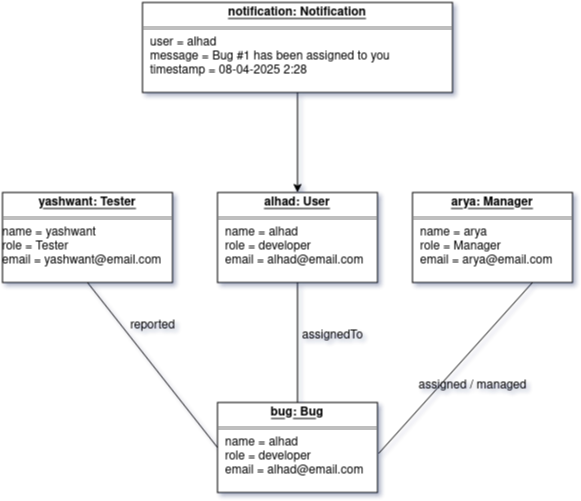

The diagram above was exported from draw.io. Its source (the exported page's mxGraphModel, read from the mxfile embedded in the PNG):
<mxGraphModel dx="1334" dy="693" grid="1" gridSize="10" guides="1" tooltips="1" connect="1" arrows="1" fold="1" page="1" pageScale="1" pageWidth="850" pageHeight="1100" math="0" shadow="0">
  <root>
    <mxCell id="0" />
    <mxCell id="1" parent="0" />
    <mxCell id="2TgUkFNNAmuxLFozEms6-3" style="edgeStyle=orthogonalEdgeStyle;rounded=0;orthogonalLoop=1;jettySize=auto;html=1;exitX=0.5;exitY=1;exitDx=0;exitDy=0;entryX=0.5;entryY=0;entryDx=0;entryDy=0;" edge="1" parent="1" source="2TgUkFNNAmuxLFozEms6-1" target="2TgUkFNNAmuxLFozEms6-2">
      <mxGeometry relative="1" as="geometry" />
    </mxCell>
    <mxCell id="2TgUkFNNAmuxLFozEms6-1" value="&lt;p style=&quot;margin: 4px 0px 0px; text-align: center; text-decoration: underline;&quot;&gt;&lt;b&gt;notification: Notification&lt;/b&gt;&lt;/p&gt;&lt;hr size=&quot;1&quot; style=&quot;border-style:solid;&quot;&gt;&lt;p style=&quot;margin:0px;margin-left:8px;&quot;&gt;user = alhad&lt;/p&gt;&lt;p style=&quot;margin:0px;margin-left:8px;&quot;&gt;message = Bug #1 has been assigned to you&lt;/p&gt;&lt;p style=&quot;margin:0px;margin-left:8px;&quot;&gt;timestamp = 08-04-2025 2:28&lt;/p&gt;" style="verticalAlign=top;align=left;overflow=fill;html=1;whiteSpace=wrap;" vertex="1" parent="1">
      <mxGeometry x="300" y="290" width="310" height="90" as="geometry" />
    </mxCell>
    <mxCell id="2TgUkFNNAmuxLFozEms6-2" value="&lt;p style=&quot;margin: 4px 0px 0px; text-align: center; text-decoration: underline;&quot;&gt;&lt;b&gt;alhad: User&lt;/b&gt;&lt;/p&gt;&lt;hr size=&quot;1&quot; style=&quot;border-style:solid;&quot;&gt;&lt;p style=&quot;margin:0px;margin-left:8px;&quot;&gt;name = alhad&lt;/p&gt;&lt;p style=&quot;margin:0px;margin-left:8px;&quot;&gt;role = developer&lt;/p&gt;&lt;p style=&quot;margin:0px;margin-left:8px;&quot;&gt;email = alhad@email.com&lt;/p&gt;" style="verticalAlign=top;align=left;overflow=fill;html=1;whiteSpace=wrap;" vertex="1" parent="1">
      <mxGeometry x="375" y="480" width="160" height="90" as="geometry" />
    </mxCell>
    <mxCell id="2TgUkFNNAmuxLFozEms6-4" value="&lt;p style=&quot;margin: 4px 0px 0px; text-align: center; text-decoration: underline;&quot;&gt;&lt;b&gt;yashwant: Tester&lt;/b&gt;&lt;/p&gt;&lt;hr size=&quot;1&quot; style=&quot;border-style:solid;&quot;&gt;&lt;div&gt;name = yashwant&lt;/div&gt;&lt;div&gt;role = Tester&lt;/div&gt;&lt;div&gt;email = yashwant@email.com&lt;/div&gt;" style="verticalAlign=top;align=left;overflow=fill;html=1;whiteSpace=wrap;" vertex="1" parent="1">
      <mxGeometry x="160" y="480" width="170" height="90" as="geometry" />
    </mxCell>
    <mxCell id="2TgUkFNNAmuxLFozEms6-5" value="&lt;p style=&quot;margin: 4px 0px 0px; text-align: center; text-decoration: underline;&quot;&gt;&lt;b&gt;arya: Manager&lt;/b&gt;&lt;/p&gt;&lt;hr size=&quot;1&quot; style=&quot;border-style:solid;&quot;&gt;&lt;p style=&quot;margin:0px;margin-left:8px;&quot;&gt;name = arya&lt;/p&gt;&lt;p style=&quot;margin:0px;margin-left:8px;&quot;&gt;role = Manager&lt;/p&gt;&lt;p style=&quot;margin:0px;margin-left:8px;&quot;&gt;email = arya@email.com&lt;/p&gt;" style="verticalAlign=top;align=left;overflow=fill;html=1;whiteSpace=wrap;" vertex="1" parent="1">
      <mxGeometry x="570" y="480" width="160" height="90" as="geometry" />
    </mxCell>
    <mxCell id="2TgUkFNNAmuxLFozEms6-6" value="&lt;p style=&quot;margin: 4px 0px 0px; text-align: center; text-decoration: underline;&quot;&gt;&lt;b&gt;bug: Bug&lt;/b&gt;&lt;/p&gt;&lt;hr size=&quot;1&quot; style=&quot;border-style:solid;&quot;&gt;&lt;p style=&quot;margin:0px;margin-left:8px;&quot;&gt;name = alhad&lt;/p&gt;&lt;p style=&quot;margin:0px;margin-left:8px;&quot;&gt;role = developer&lt;/p&gt;&lt;p style=&quot;margin:0px;margin-left:8px;&quot;&gt;email = alhad@email.com&lt;/p&gt;" style="verticalAlign=top;align=left;overflow=fill;html=1;whiteSpace=wrap;" vertex="1" parent="1">
      <mxGeometry x="375" y="690" width="160" height="90" as="geometry" />
    </mxCell>
    <mxCell id="2TgUkFNNAmuxLFozEms6-9" value="" style="endArrow=none;html=1;rounded=0;entryX=0.5;entryY=1;entryDx=0;entryDy=0;exitX=0.5;exitY=0;exitDx=0;exitDy=0;" edge="1" parent="1" source="2TgUkFNNAmuxLFozEms6-6" target="2TgUkFNNAmuxLFozEms6-2">
      <mxGeometry width="50" height="50" relative="1" as="geometry">
        <mxPoint x="480" y="690" as="sourcePoint" />
        <mxPoint x="530" y="640" as="targetPoint" />
      </mxGeometry>
    </mxCell>
    <mxCell id="2TgUkFNNAmuxLFozEms6-10" value="assignedTo" style="text;html=1;align=center;verticalAlign=middle;resizable=0;points=[];autosize=1;strokeColor=none;fillColor=none;" vertex="1" parent="1">
      <mxGeometry x="450" y="608" width="80" height="30" as="geometry" />
    </mxCell>
    <mxCell id="2TgUkFNNAmuxLFozEms6-11" value="" style="endArrow=none;html=1;rounded=0;entryX=0.5;entryY=1;entryDx=0;entryDy=0;exitX=0;exitY=0.5;exitDx=0;exitDy=0;" edge="1" parent="1" source="2TgUkFNNAmuxLFozEms6-6" target="2TgUkFNNAmuxLFozEms6-4">
      <mxGeometry width="50" height="50" relative="1" as="geometry">
        <mxPoint x="465" y="700" as="sourcePoint" />
        <mxPoint x="465" y="580" as="targetPoint" />
      </mxGeometry>
    </mxCell>
    <mxCell id="2TgUkFNNAmuxLFozEms6-12" value="reported" style="text;html=1;align=center;verticalAlign=middle;resizable=0;points=[];autosize=1;strokeColor=none;fillColor=none;" vertex="1" parent="1">
      <mxGeometry x="275" y="598" width="70" height="30" as="geometry" />
    </mxCell>
    <mxCell id="2TgUkFNNAmuxLFozEms6-14" value="" style="endArrow=none;html=1;rounded=0;entryX=0.75;entryY=1;entryDx=0;entryDy=0;exitX=1.008;exitY=0.565;exitDx=0;exitDy=0;exitPerimeter=0;" edge="1" parent="1" source="2TgUkFNNAmuxLFozEms6-6" target="2TgUkFNNAmuxLFozEms6-5">
      <mxGeometry width="50" height="50" relative="1" as="geometry">
        <mxPoint x="475" y="710" as="sourcePoint" />
        <mxPoint x="475" y="590" as="targetPoint" />
      </mxGeometry>
    </mxCell>
    <mxCell id="2TgUkFNNAmuxLFozEms6-15" value="assigned / managed" style="text;html=1;align=center;verticalAlign=middle;resizable=0;points=[];autosize=1;strokeColor=none;fillColor=none;" vertex="1" parent="1">
      <mxGeometry x="565" y="658" width="130" height="30" as="geometry" />
    </mxCell>
  </root>
</mxGraphModel>